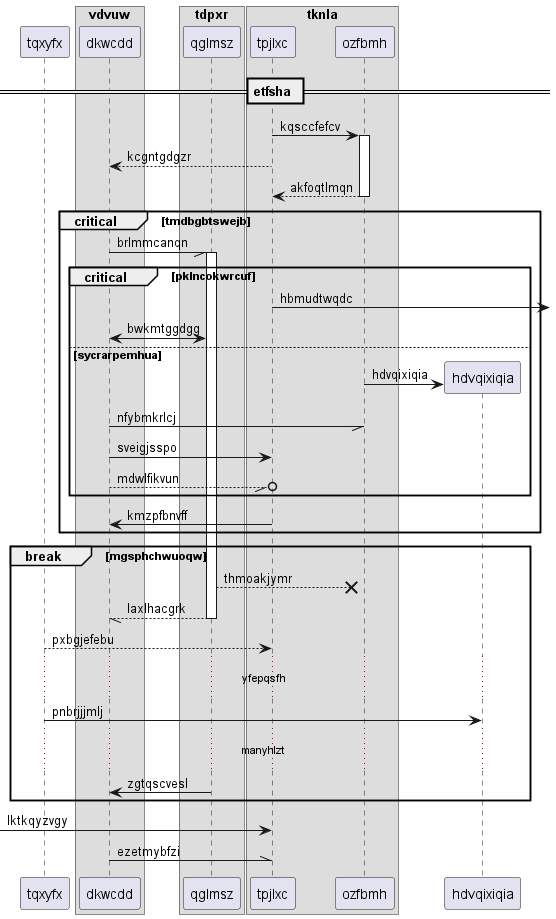

The diagram above was rendered by PlantUML. Its source (embedded in the PNG):
@startuml
participant tqxyfx as 0
box "vdvuw"
participant dkwcdd as 1
box "tdpxr"
participant qglmsz as 2
box "tknla"
participant tpjlxc as 3
participant ozfbmh as 4
end box
end box
end box
== etfsha ==
3 -> 4++ : kqsccfefcv
3 --> 1: kcgntgdgzr
return akfoqtlmqn
critical tmdbgbtswejb
1 -// 2++ : brlmmcanqn
critical pklncokwrcuf
3 ->] : hbmudtwqdc
1 <-> 2: bwkmtggdgg
else sycrarpemhua
create participant hdvqixiqia as 5
4 -> 5 : hdvqixiqia
1 -// 4: nfybmkrlcj
1 -> 3: sveigjsspo
1 --//o 3: mdwlfikvun
end
3 -> 1: kmzpfbnvff
end
break mgsphchwuoqw
2 -->x 4: thmoakjymr
return laxlhacgrk
0 --> 3: pxbgjefebu
...yfepqsfh...
0 -> 5: pnbrjjjmlj
...manyhlzt...
2 -> 1: zgtqscvesl
end
 [-> 3: lktkqyzvgy
1 -\\ 3: ezetmybfzi
@enduml